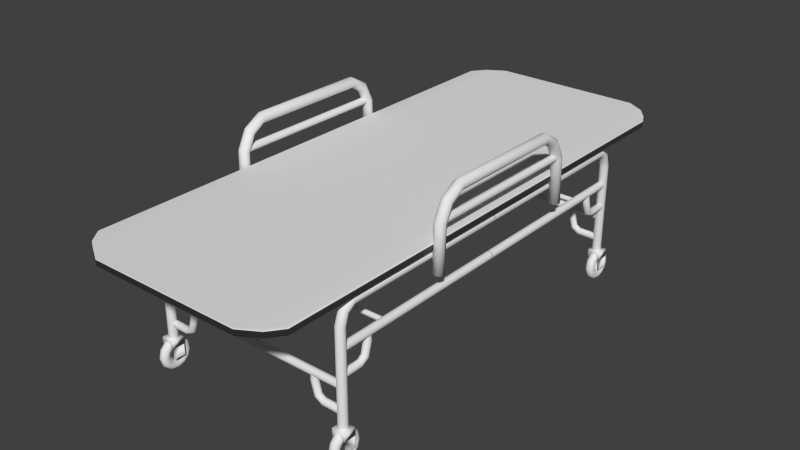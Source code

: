 # Source: stretcher.blend  (saved by Blender 2.68.0; exported with 4.5.12 LTS)
import bpy
from mathutils import Matrix  # noqa: F401  (used for matrix-valued properties, if any)

bpy.ops.wm.read_factory_settings(use_empty=True)
scene = bpy.context.scene
scene.name = 'Scene'

# ---- collections
col_collection_1 = bpy.data.collections.new('Collection 1'); scene.collection.children.link(col_collection_1)

# ---- materials (node trees are filled in below, after node groups)
mat_material_001 = bpy.data.materials.new('Material.001')
mat_material_001.alpha_threshold = 0.0
mat_material_001.use_transparent_shadow = False
mat_material_001.roughness = 0.5
mat_material_001.line_color = (0.0, 0.0, 0.0, 1.0)
mat_material = bpy.data.materials.new('Material')
mat_material.alpha_threshold = 0.0
mat_material.use_transparent_shadow = False
mat_material.roughness = 0.5
mat_material.line_color = (0.0, 0.0, 0.0, 1.0)

# ---- material node trees

# ---- world
world_world = bpy.data.worlds.new('World'); scene.world = world_world
world_world.color = (0.05088, 0.05088, 0.05088)
world_world.use_sun_shadow = False
world_world.sun_shadow_jitter_overblur = 0.0
world_world.cycles.sampling_method = 'MANUAL'
world_world.cycles.sample_map_resolution = 256

# ---- meshes
me_torus = bpy.data.meshes.new('Torus')
me_torus.from_pydata([(2.204, 4.119, -0.35), (2.263, 4.119, -0.3309), (2.299, 4.119, -0.2809), (2.299, 4.119, -0.2191), (2.263, 4.119, -0.1691), (2.145, 4.119, -0.1691), (2.109, 4.119, -0.2191), (2.109, 4.119, -0.2809), (2.145, 4.119, -0.3309), (2.204, 4.294, -0.3031), (2.263, 4.284, -0.2866), (2.299, 4.259, -0.2433), (2.299, 4.228, -0.1897), (2.263, 4.203, -0.1464), (2.145, 4.203, -0.1464), (2.109, 4.228, -0.1897), (2.109, 4.259, -0.2433), (2.145, 4.284, -0.2866), (2.204, 4.422, -0.175), (2.263, 4.405, -0.1655), (2.299, 4.362, -0.1405), (2.299, 4.308, -0.1095), (2.263, 4.265, -0.08455), (2.145, 4.265, -0.08455), (2.109, 4.308, -0.1095), (2.109, 4.362, -0.1405), (2.145, 4.405, -0.1655), (2.204, 4.469, -2.385e-07), (2.263, 4.45, -2.347e-07), (2.299, 4.4, -2.31e-07), (2.299, 4.338, -2.31e-07), (2.263, 4.288, -2.347e-07), (2.145, 4.288, -2.421e-07), (2.109, 4.338, -2.459e-07), (2.109, 4.4, -2.459e-07), (2.145, 4.45, -2.421e-07), (2.204, 4.422, 0.175), (2.263, 4.405, 0.1655), (2.299, 4.362, 0.1405), (2.299, 4.308, 0.1095), (2.263, 4.265, 0.08455), (2.145, 4.265, 0.08455), (2.109, 4.308, 0.1095), (2.109, 4.362, 0.1405), (2.145, 4.405, 0.1655), (2.204, 4.294, 0.3031), (2.263, 4.284, 0.2866), (2.299, 4.259, 0.2433), (2.299, 4.228, 0.1897), (2.263, 4.203, 0.1464), (2.204, 4.119, -2.384e-07), (2.145, 4.203, 0.1464), (2.109, 4.228, 0.1897), (2.109, 4.259, 0.2433), (2.145, 4.284, 0.2866), (2.204, 4.119, 0.35), (2.263, 4.119, 0.3309), (2.299, 4.119, 0.2809), (2.299, 4.119, 0.2191), (2.263, 4.119, 0.1691), (2.145, 4.119, 0.1691), (2.109, 4.119, 0.2191), (2.109, 4.119, 0.2809), (2.145, 4.119, 0.3309), (2.204, 3.944, 0.3031), (2.263, 3.953, 0.2866), (2.299, 3.978, 0.2433), (2.299, 4.009, 0.1897), (2.263, 4.034, 0.1464), (2.145, 4.034, 0.1464), (2.109, 4.009, 0.1897), (2.109, 3.978, 0.2433), (2.145, 3.953, 0.2866), (2.204, 3.816, 0.175), (2.263, 3.832, 0.1655), (2.299, 3.875, 0.1405), (2.299, 3.929, 0.1095), (2.263, 3.972, 0.08455), (2.145, 3.972, 0.08455), (2.109, 3.929, 0.1095), (2.109, 3.875, 0.1405), (2.145, 3.832, 0.1655), (2.204, 3.769, -2.385e-07), (2.263, 3.788, -2.347e-07), (2.299, 3.838, -2.31e-07), (2.299, 3.9, -2.31e-07), (2.263, 3.95, -2.347e-07), (2.145, 3.95, -2.421e-07), (2.109, 3.9, -2.459e-07), (2.109, 3.838, -2.459e-07), (2.145, 3.788, -2.421e-07), (2.204, 3.816, -0.175), (2.263, 3.832, -0.1655), (2.299, 3.875, -0.1405), (2.299, 3.929, -0.1095), (2.263, 3.972, -0.08455), (2.145, 3.972, -0.08455), (2.109, 3.929, -0.1095), (2.109, 3.875, -0.1405), (2.145, 3.832, -0.1655), (2.204, 3.944, -0.3031), (2.263, 3.953, -0.2866), (2.299, 3.978, -0.2433), (2.299, 4.009, -0.1897), (2.263, 4.034, -0.1464), (2.145, 4.034, -0.1464), (2.109, 4.009, -0.1897), (2.109, 3.978, -0.2433), (2.145, 3.953, -0.2866)], [], [(0, 9, 10, 1), (1, 10, 11, 2), (2, 11, 12, 3), (3, 12, 13, 4), (5, 14, 15, 6), (6, 15, 16, 7), (7, 16, 17, 8), (0, 8, 17, 9), (9, 18, 19, 10), (10, 19, 20, 11), (11, 20, 21, 12), (12, 21, 22, 13), (14, 23, 24, 15), (15, 24, 25, 16), (16, 25, 26, 17), (17, 26, 18, 9), (18, 27, 28, 19), (19, 28, 29, 20), (20, 29, 30, 21), (21, 30, 31, 22), (23, 32, 33, 24), (24, 33, 34, 25), (25, 34, 35, 26), (26, 35, 27, 18), (27, 36, 37, 28), (28, 37, 38, 29), (29, 38, 39, 30), (30, 39, 40, 31), (32, 41, 42, 33), (33, 42, 43, 34), (34, 43, 44, 35), (35, 44, 36, 27), (36, 45, 46, 37), (37, 46, 47, 38), (38, 47, 48, 39), (39, 48, 49, 40), (41, 51, 52, 42), (42, 52, 53, 43), (43, 53, 54, 44), (44, 54, 45, 36), (45, 55, 56, 46), (46, 56, 57, 47), (47, 57, 58, 48), (48, 58, 59, 49), (51, 60, 61, 52), (52, 61, 62, 53), (53, 62, 63, 54), (54, 63, 55, 45), (55, 64, 65, 56), (56, 65, 66, 57), (57, 66, 67, 58), (58, 67, 68, 59), (60, 69, 70, 61), (61, 70, 71, 62), (62, 71, 72, 63), (63, 72, 64, 55), (64, 73, 74, 65), (65, 74, 75, 66), (66, 75, 76, 67), (67, 76, 77, 68), (69, 78, 79, 70), (70, 79, 80, 71), (71, 80, 81, 72), (72, 81, 73, 64), (73, 82, 83, 74), (74, 83, 84, 75), (75, 84, 85, 76), (76, 85, 86, 77), (78, 87, 88, 79), (79, 88, 89, 80), (80, 89, 90, 81), (81, 90, 82, 73), (82, 91, 92, 83), (83, 92, 93, 84), (84, 93, 94, 85), (85, 94, 95, 86), (87, 96, 97, 88), (88, 97, 98, 89), (89, 98, 99, 90), (90, 99, 91, 82), (91, 100, 101, 92), (92, 101, 102, 93), (93, 102, 103, 94), (94, 103, 104, 95), (96, 105, 106, 97), (97, 106, 107, 98), (98, 107, 108, 99), (99, 108, 100, 91), (100, 0, 1, 101), (101, 1, 2, 102), (102, 2, 3, 103), (103, 3, 4, 104), (105, 5, 6, 106), (106, 6, 7, 107), (107, 7, 8, 108), (108, 8, 0, 100), (4, 13, 50), (50, 14, 5), (13, 22, 50), (50, 23, 14), (22, 31, 50), (50, 32, 23), (31, 40, 50), (50, 41, 32), (40, 49, 50), (50, 51, 41), (49, 59, 50), (50, 60, 51), (59, 68, 50), (50, 69, 60), (68, 77, 50), (50, 78, 69), (77, 86, 50), (50, 87, 78), (86, 95, 50), (50, 96, 87), (95, 104, 50), (50, 105, 96), (104, 4, 50), (50, 5, 105)])
me_torus.polygons.foreach_set('use_smooth', [True] * 120)
_uv = me_torus.uv_layers.new(name='UVMap')
_uv.uv.foreach_set('vector', [0.4029, 0.4912, 0.4029, 0.5702, 0.4295, 0.5659, 0.4295, 0.4912, 0.323, 0.5178, 0.323, 0.5951, 0.3012, 0.5893, 0.3012, 0.5237, 0.3012, 0.5237, 0.3012, 0.5893, 0.2742, 0.5821, 0.2742, 0.5309, 0.2742, 0.5309, 0.2742, 0.5821, 0.2524, 0.5762, 0.2524, 0.5367, 0.2524, 0.8254, 0.2524, 0.8649, 0.2742, 0.8707, 0.2742, 0.8195, 0.2742, 0.8195, 0.2742, 0.8707, 0.3012, 0.8779, 0.3012, 0.8123, 0.3012, 0.8123, 0.3012, 0.8779, 0.323, 0.8838, 0.323, 0.8065, 0.4029, 0.4912, 0.3764, 0.4912, 0.3764, 0.5659, 0.4029, 0.5702, 0.4029, 0.5702, 0.4029, 0.628, 0.4295, 0.6205, 0.4295, 0.5659, 0.323, 0.5951, 0.2843, 0.6621, 0.2684, 0.6461, 0.3012, 0.5893, 0.3012, 0.5893, 0.2684, 0.6461, 0.2487, 0.6264, 0.2742, 0.5821, 0.2742, 0.5821, 0.2487, 0.6264, 0.2327, 0.6104, 0.2524, 0.5762, 0.2524, 0.8649, 0.2327, 0.8991, 0.2487, 0.915, 0.2742, 0.8707, 0.2742, 0.8707, 0.2487, 0.915, 0.2684, 0.9348, 0.3012, 0.8779, 0.3012, 0.8779, 0.2684, 0.9348, 0.2843, 0.9507, 0.323, 0.8838, 0.3764, 0.5659, 0.3764, 0.6205, 0.4029, 0.628, 0.4029, 0.5702, 0.3497, 0.686, 0.3497, 0.765, 0.3762, 0.765, 0.3762, 0.6903, 0.2843, 0.6621, 0.2174, 0.7007, 0.2115, 0.6789, 0.2684, 0.6461, 0.2684, 0.6461, 0.2115, 0.6789, 0.2043, 0.652, 0.2487, 0.6264, 0.2487, 0.6264, 0.2043, 0.652, 0.1985, 0.6302, 0.2327, 0.6104, 0.2327, 0.8991, 0.1985, 0.9188, 0.2043, 0.9406, 0.2487, 0.915, 0.2487, 0.915, 0.2043, 0.9406, 0.2115, 0.9676, 0.2684, 0.9348, 0.2684, 0.9348, 0.2115, 0.9676, 0.2174, 0.9893, 0.2843, 0.9507, 0.3232, 0.6903, 0.3232, 0.765, 0.3497, 0.765, 0.3497, 0.686, 0.3497, 0.765, 0.3497, 0.8439, 0.3762, 0.8396, 0.3762, 0.765, 0.2174, 0.7007, 0.1401, 0.7007, 0.1459, 0.6789, 0.2115, 0.6789, 0.2115, 0.6789, 0.1459, 0.6789, 0.1532, 0.652, 0.2043, 0.652, 0.2043, 0.652, 0.1532, 0.652, 0.159, 0.6302, 0.1985, 0.6302, 0.1985, 0.9188, 0.159, 0.9188, 0.1532, 0.9406, 0.2043, 0.9406, 0.2043, 0.9406, 0.1532, 0.9406, 0.1459, 0.9676, 0.2115, 0.9676, 0.2115, 0.9676, 0.1459, 0.9676, 0.1401, 0.9893, 0.2174, 0.9893, 0.3232, 0.765, 0.3232, 0.8396, 0.3497, 0.8439, 0.3497, 0.765, 0.3497, 0.6858, 0.3497, 0.628, 0.3762, 0.6237, 0.3762, 0.6783, 0.1401, 0.7007, 0.07316, 0.6621, 0.08912, 0.6461, 0.1459, 0.6789, 0.1459, 0.6789, 0.08912, 0.6461, 0.1088, 0.6264, 0.1532, 0.652, 0.1532, 0.652, 0.1088, 0.6264, 0.1248, 0.6104, 0.159, 0.6302, 0.159, 0.9188, 0.1248, 0.8991, 0.1088, 0.915, 0.1532, 0.9406, 0.1532, 0.9406, 0.1088, 0.915, 0.08912, 0.9348, 0.1459, 0.9676, 0.1459, 0.9676, 0.08912, 0.9348, 0.07316, 0.9507, 0.1401, 0.9893, 0.3232, 0.6783, 0.3232, 0.6237, 0.3497, 0.628, 0.3497, 0.6858, 0.3497, 0.628, 0.3497, 0.549, 0.3762, 0.549, 0.3762, 0.6237, 0.07316, 0.6621, 0.03452, 0.5951, 0.05631, 0.5893, 0.08912, 0.6461, 0.08912, 0.6461, 0.05631, 0.5893, 0.08325, 0.5821, 0.1088, 0.6264, 0.1088, 0.6264, 0.08325, 0.5821, 0.105, 0.5762, 0.1248, 0.6104, 0.1248, 0.8991, 0.105, 0.8649, 0.08325, 0.8707, 0.1088, 0.915, 0.1088, 0.915, 0.08325, 0.8707, 0.05631, 0.8779, 0.08912, 0.9348, 0.08912, 0.9348, 0.05631, 0.8779, 0.03452, 0.8838, 0.07316, 0.9507, 0.3232, 0.6237, 0.3232, 0.549, 0.3497, 0.549, 0.3497, 0.628, 0.3497, 0.549, 0.3497, 0.4701, 0.3762, 0.4744, 0.3762, 0.549, 0.03452, 0.5951, 0.03452, 0.5178, 0.05631, 0.5237, 0.05631, 0.5893, 0.05631, 0.5893, 0.05631, 0.5237, 0.08325, 0.5309, 0.08325, 0.5821, 0.08325, 0.5821, 0.08325, 0.5309, 0.105, 0.5367, 0.105, 0.5762, 0.105, 0.8649, 0.105, 0.8254, 0.08325, 0.8195, 0.08325, 0.8707, 0.08325, 0.8707, 0.08325, 0.8195, 0.05631, 0.8123, 0.05631, 0.8779, 0.05631, 0.8779, 0.05631, 0.8123, 0.03452, 0.8065, 0.03452, 0.8838, 0.3232, 0.549, 0.3232, 0.4744, 0.3497, 0.4701, 0.3497, 0.549, 0.3497, 0.4701, 0.3497, 0.4123, 0.3762, 0.4197, 0.3762, 0.4744, 0.03452, 0.5178, 0.07316, 0.4509, 0.08912, 0.4668, 0.05631, 0.5237, 0.05631, 0.5237, 0.08912, 0.4668, 0.1088, 0.4866, 0.08325, 0.5309, 0.08325, 0.5309, 0.1088, 0.4866, 0.1248, 0.5025, 0.105, 0.5367, 0.105, 0.8254, 0.1248, 0.7912, 0.1088, 0.7752, 0.08325, 0.8195, 0.08325, 0.8195, 0.1088, 0.7752, 0.08912, 0.7555, 0.05631, 0.8123, 0.05631, 0.8123, 0.08912, 0.7555, 0.07316, 0.7395, 0.03452, 0.8065, 0.3232, 0.4744, 0.3232, 0.4197, 0.3497, 0.4123, 0.3497, 0.4701, 0.4029, 0.8439, 0.4029, 0.765, 0.4295, 0.765, 0.4295, 0.8396, 0.07316, 0.4509, 0.1401, 0.4123, 0.1459, 0.434, 0.08912, 0.4668, 0.08912, 0.4668, 0.1459, 0.434, 0.1532, 0.461, 0.1088, 0.4866, 0.1088, 0.4866, 0.1532, 0.461, 0.159, 0.4828, 0.1248, 0.5025, 0.1248, 0.7912, 0.159, 0.7714, 0.1532, 0.7496, 0.1088, 0.7752, 0.1088, 0.7752, 0.1532, 0.7496, 0.1459, 0.7227, 0.08912, 0.7555, 0.08912, 0.7555, 0.1459, 0.7227, 0.1401, 0.7009, 0.07316, 0.7395, 0.3764, 0.8396, 0.3764, 0.765, 0.4029, 0.765, 0.4029, 0.8439, 0.4029, 0.765, 0.4029, 0.686, 0.4295, 0.6903, 0.4295, 0.765, 0.1401, 0.4123, 0.2174, 0.4123, 0.2115, 0.434, 0.1459, 0.434, 0.1459, 0.434, 0.2115, 0.434, 0.2043, 0.461, 0.1532, 0.461, 0.1532, 0.461, 0.2043, 0.461, 0.1985, 0.4828, 0.159, 0.4828, 0.159, 0.7714, 0.1985, 0.7714, 0.2043, 0.7496, 0.1532, 0.7496, 0.1532, 0.7496, 0.2043, 0.7496, 0.2115, 0.7227, 0.1459, 0.7227, 0.1459, 0.7227, 0.2115, 0.7227, 0.2174, 0.7009, 0.1401, 0.7009, 0.3764, 0.765, 0.3764, 0.6903, 0.4029, 0.686, 0.4029, 0.765, 0.4029, 0.686, 0.4029, 0.6282, 0.4295, 0.6357, 0.4295, 0.6903, 0.2174, 0.4123, 0.2843, 0.4509, 0.2684, 0.4668, 0.2115, 0.434, 0.2115, 0.434, 0.2684, 0.4668, 0.2487, 0.4866, 0.2043, 0.461, 0.2043, 0.461, 0.2487, 0.4866, 0.2327, 0.5025, 0.1985, 0.4828, 0.1985, 0.7714, 0.2327, 0.7912, 0.2487, 0.7752, 0.2043, 0.7496, 0.2043, 0.7496, 0.2487, 0.7752, 0.2684, 0.7555, 0.2115, 0.7227, 0.2115, 0.7227, 0.2684, 0.7555, 0.2843, 0.7395, 0.2174, 0.7009, 0.3764, 0.6903, 0.3764, 0.6357, 0.4029, 0.6282, 0.4029, 0.686, 0.4029, 0.4123, 0.4029, 0.4912, 0.4295, 0.4912, 0.4295, 0.4166, 0.2843, 0.4509, 0.323, 0.5178, 0.3012, 0.5237, 0.2684, 0.4668, 0.2684, 0.4668, 0.3012, 0.5237, 0.2742, 0.5309, 0.2487, 0.4866, 0.2487, 0.4866, 0.2742, 0.5309, 0.2524, 0.5367, 0.2327, 0.5025, 0.2327, 0.7912, 0.2524, 0.8254, 0.2742, 0.8195, 0.2487, 0.7752, 0.2487, 0.7752, 0.2742, 0.8195, 0.3012, 0.8123, 0.2684, 0.7555, 0.2684, 0.7555, 0.3012, 0.8123, 0.323, 0.8065, 0.2843, 0.7395, 0.3764, 0.4166, 0.3764, 0.4912, 0.4029, 0.4912, 0.4029, 0.4123, 0.2524, 0.5367, 0.2524, 0.5762, 0.1787, 0.5565, 0.1787, 0.8451, 0.2524, 0.8649, 0.2524, 0.8254, 0.2524, 0.5762, 0.2327, 0.6104, 0.1787, 0.5565, 0.1787, 0.8451, 0.2327, 0.8991, 0.2524, 0.8649, 0.2327, 0.6104, 0.1985, 0.6302, 0.1787, 0.5565, 0.1787, 0.8451, 0.1985, 0.9188, 0.2327, 0.8991, 0.1985, 0.6302, 0.159, 0.6302, 0.1787, 0.5565, 0.1787, 0.8451, 0.159, 0.9188, 0.1985, 0.9188, 0.159, 0.6302, 0.1248, 0.6104, 0.1787, 0.5565, 0.1787, 0.8451, 0.1248, 0.8991, 0.159, 0.9188, 0.1248, 0.6104, 0.105, 0.5762, 0.1787, 0.5565, 0.1787, 0.8451, 0.105, 0.8649, 0.1248, 0.8991, 0.105, 0.5762, 0.105, 0.5367, 0.1787, 0.5565, 0.1787, 0.8451, 0.105, 0.8254, 0.105, 0.8649, 0.105, 0.5367, 0.1248, 0.5025, 0.1787, 0.5565, 0.1787, 0.8451, 0.1248, 0.7912, 0.105, 0.8254, 0.1248, 0.5025, 0.159, 0.4828, 0.1787, 0.5565, 0.1787, 0.8451, 0.159, 0.7714, 0.1248, 0.7912, 0.159, 0.4828, 0.1985, 0.4828, 0.1787, 0.5565, 0.1787, 0.8451, 0.1985, 0.7714, 0.159, 0.7714, 0.1985, 0.4828, 0.2327, 0.5025, 0.1787, 0.5565, 0.1787, 0.8451, 0.2327, 0.7912, 0.1985, 0.7714, 0.2327, 0.5025, 0.2524, 0.5367, 0.1787, 0.5565, 0.1787, 0.8451, 0.2524, 0.8254, 0.2327, 0.7912])
me_torus.materials.append(mat_material_001)
me_torus.use_remesh_preserve_volume = False
me_torus.use_remesh_preserve_attributes = False
me_torus.use_mirror_vertex_groups = False
me_torus.update()
me_cube_001 = bpy.data.meshes.new('Cube.001')
me_cube_001.from_pydata([(-6.534, 11.9, 0.13), (-6.534, 12.7, 0.13), (-5.734, 12.7, 0.13), (-5.734, 11.9, 0.13), (-6.534, 11.9, 0.5571), (-6.534, 12.7, 0.5571), (-5.734, 12.7, 0.5571), (-5.734, 11.9, 0.5571), (-5.734, 12.7, -0.4746), (-5.734, 11.9, -0.4746), (-6.534, 11.9, -0.4746), (-6.534, 12.7, -0.4746), (-6.101, 12.16, 3.396), (-6.21, 12.16, 3.37), (-6.291, 12.16, 3.298), (-6.32, 12.16, 3.2), (-6.291, 12.16, 3.102), (-6.21, 12.16, 3.031), (-6.101, 12.16, 3.004), (-5.992, 12.16, 3.031), (-5.912, 12.16, 3.102), (-5.882, 12.16, 3.2), (-5.912, 12.16, 3.298), (-5.992, 12.16, 3.37), (-6.101, 10.99, 3.396), (-6.21, 10.99, 3.37), (-6.291, 10.99, 3.298), (-6.32, 10.99, 3.2), (-6.291, 10.99, 3.102), (-6.21, 10.99, 3.031), (-6.101, 10.99, 3.004), (-5.992, 10.99, 3.031), (-5.912, 10.99, 3.102), (-5.882, 10.99, 3.2), (-5.912, 10.99, 3.298), (-5.992, 10.99, 3.37), (-6.101, 10.75, 3.52), (-6.21, 10.73, 3.504), (-6.291, 10.66, 3.461), (-6.32, 10.57, 3.402), (-6.291, 10.47, 3.343), (-6.21, 10.4, 3.3), (-6.101, 10.38, 3.284), (-5.992, 10.4, 3.3), (-5.912, 10.47, 3.343), (-5.882, 10.57, 3.402), (-5.912, 10.66, 3.461), (-5.992, 10.73, 3.504), (-6.101, 10.57, 4.143), (-6.21, 10.54, 4.143), (-6.291, 10.45, 4.141), (-6.32, 10.34, 4.139), (-6.291, 10.22, 4.137), (-6.21, 10.13, 4.135), (-6.101, 10.1, 4.134), (-5.992, 10.13, 4.135), (-5.912, 10.22, 4.137), (-5.882, 10.34, 4.139), (-5.912, 10.45, 4.141), (-5.992, 10.54, 4.143), (-6.101, 10.51, 4.537), (-6.182, 10.49, 4.536), (-6.241, 10.42, 4.535), (-6.263, 10.34, 4.533), (-6.241, 10.25, 4.532), (-6.182, 10.19, 4.531), (-6.101, 10.16, 4.53), (-6.02, 10.19, 4.531), (-5.961, 10.25, 4.532), (-5.939, 10.34, 4.533), (-5.961, 10.42, 4.535), (-6.02, 10.49, 4.536), (5.892, 9.004, 4.63), (5.892, 9.083, 4.612), (5.892, 9.142, 4.564), (5.892, 9.163, 4.497), (5.892, 9.142, 4.431), (5.892, 9.083, 4.382), (5.892, 9.004, 4.365), (5.892, 8.925, 4.382), (5.892, 8.866, 4.431), (5.892, 8.845, 4.497), (5.892, 8.866, 4.564), (5.892, 8.925, 4.612), (-0.01038, 9.004, 4.63), (-0.01038, 9.083, 4.612), (-0.01038, 9.142, 4.564), (-0.01038, 9.163, 4.497), (-0.01038, 9.142, 4.431), (-0.01038, 9.083, 4.382), (-0.01038, 9.004, 4.365), (-0.01038, 8.925, 4.382), (-0.01038, 8.866, 4.431), (-0.01038, 8.845, 4.497), (-0.01038, 8.866, 4.564), (-0.01038, 8.925, 4.612), (6.066, -12.3, 4.688), (6.185, -12.3, 4.659), (6.272, -12.3, 4.581), (6.304, -12.3, 4.474), (6.272, -12.3, 4.368), (6.185, -12.3, 4.29), (6.066, -12.3, 4.261), (5.947, -12.3, 4.29), (5.86, -12.3, 4.368), (5.828, -12.3, 4.474), (5.86, -12.3, 4.581), (5.947, -12.3, 4.659), (6.066, -0.01567, 4.688), (6.185, -0.01567, 4.659), (6.272, -0.01567, 4.581), (6.304, -0.01567, 4.474), (6.272, -0.01567, 4.368), (6.185, -0.01567, 4.29), (6.066, -0.01567, 4.261), (5.947, -0.01567, 4.29), (5.86, -0.01567, 4.368), (5.828, -0.01567, 4.474), (5.86, -0.01567, 4.581), (5.947, -0.01567, 4.659), (5.969, 12.2, 1.512), (5.969, 12.31, 1.486), (5.969, 12.4, 1.414), (5.969, 12.43, 1.316), (5.969, 12.4, 1.218), (5.969, 12.31, 1.147), (5.969, 12.2, 1.12), (5.969, 12.08, 1.147), (5.969, 11.99, 1.218), (5.969, 11.96, 1.316), (5.969, 11.99, 1.414), (5.969, 12.08, 1.486), (4.878, 12.2, 1.512), (4.878, 12.31, 1.486), (4.878, 12.4, 1.414), (4.878, 12.43, 1.316), (4.878, 12.4, 1.218), (4.878, 12.31, 1.147), (4.878, 12.2, 1.12), (4.878, 12.08, 1.147), (4.878, 11.99, 1.218), (4.878, 11.96, 1.316), (4.878, 11.99, 1.414), (4.878, 12.08, 1.486), (4.661, 12.2, 1.636), (4.638, 12.31, 1.62), (4.574, 12.4, 1.577), (4.486, 12.43, 1.518), (4.399, 12.4, 1.459), (4.335, 12.31, 1.416), (4.311, 12.2, 1.4), (4.335, 12.08, 1.416), (4.399, 11.99, 1.459), (4.486, 11.96, 1.518), (4.574, 11.99, 1.577), (4.638, 12.08, 1.62), (4.49, 12.2, 2.259), (4.46, 12.31, 2.259), (4.38, 12.4, 2.257), (4.271, 12.43, 2.255), (4.162, 12.4, 2.252), (4.082, 12.31, 2.251), (4.052, 12.2, 2.25), (4.082, 12.08, 2.251), (4.162, 11.99, 2.252), (4.271, 11.96, 2.255), (4.38, 11.99, 2.257), (4.46, 12.08, 2.259), (4.458, 12.2, 2.653), (4.433, 12.3, 2.653), (4.365, 12.37, 2.651), (4.271, 12.4, 2.649), (4.177, 12.37, 2.647), (4.109, 12.3, 2.646), (4.084, 12.2, 2.646), (4.109, 12.1, 2.646), (4.177, 12.02, 2.647), (4.271, 12.0, 2.649), (4.365, 12.02, 2.651), (4.433, 12.1, 2.653), (5.969, 12.2, 2.8), (5.969, 12.31, 2.774), (5.969, 12.4, 2.702), (5.969, 12.43, 2.604), (5.969, 12.4, 2.506), (5.969, 12.31, 2.435), (5.969, 12.2, 2.408), (5.969, 12.08, 2.435), (5.969, 11.99, 2.506), (5.969, 11.96, 2.604), (5.969, 11.99, 2.702), (5.969, 12.08, 2.774), (-0.01038, 12.2, 2.8), (-0.01038, 12.31, 2.774), (-0.01038, 12.4, 2.702), (-0.01038, 12.43, 2.604), (-0.01038, 12.4, 2.506), (-0.01038, 12.31, 2.435), (-0.01038, 12.2, 2.408), (-0.01038, 12.08, 2.435), (-0.01038, 11.99, 2.506), (-0.01038, 11.96, 2.604), (-0.01038, 11.99, 2.702), (-0.01038, 12.08, 2.774), (6.087, -11.46, 6.724), (6.224, -11.46, 6.691), (6.323, -11.46, 6.602), (6.36, -11.46, 6.48), (6.323, -11.46, 6.358), (6.224, -11.46, 6.269), (6.087, -11.46, 6.236), (5.951, -11.46, 6.269), (5.852, -11.46, 6.358), (5.815, -11.46, 6.48), (5.852, -11.46, 6.602), (5.951, -11.46, 6.691), (6.087, -0.01567, 6.724), (6.224, -0.01567, 6.691), (6.323, -0.01567, 6.602), (6.36, -0.01567, 6.48), (6.323, -0.01567, 6.358), (6.224, -0.01567, 6.269), (6.087, -0.01567, 6.236), (5.951, -0.01567, 6.269), (5.852, -0.01567, 6.358), (5.815, -0.01567, 6.48), (5.852, -0.01567, 6.602), (5.951, -0.01567, 6.691), (6.087, -12.25, 6.323), (6.224, -12.22, 6.304), (6.323, -12.14, 6.25), (6.36, -12.02, 6.177), (6.323, -11.9, 6.104), (6.224, -11.82, 6.05), (6.087, -11.79, 6.03), (5.951, -11.82, 6.05), (5.852, -11.9, 6.104), (5.815, -12.02, 6.177), (5.852, -12.14, 6.25), (5.951, -12.22, 6.304), (6.087, -12.57, 5.57), (6.224, -12.53, 5.568), (6.323, -12.42, 5.563), (6.36, -12.27, 5.556), (6.323, -12.13, 5.549), (6.224, -12.02, 5.543), (6.087, -11.98, 5.541), (5.951, -12.02, 5.543), (5.852, -12.13, 5.549), (5.815, -12.27, 5.556), (5.852, -12.42, 5.563), (5.951, -12.53, 5.568), (6.087, -12.57, 0.2376), (6.224, -12.53, 0.2377), (6.323, -12.42, 0.2378), (6.36, -12.27, 0.2381), (6.323, -12.13, 0.2383), (6.224, -12.02, 0.2385), (6.087, -11.98, 0.2385), (5.951, -12.02, 0.2385), (5.852, -12.13, 0.2383), (5.815, -12.27, 0.2381), (5.852, -12.42, 0.2378), (5.951, -12.53, 0.2377)], [], [(4, 5, 1, 0), (5, 6, 2, 1), (6, 7, 3, 2), (7, 4, 0, 3), (0, 1, 2, 3), (7, 6, 5, 4), (3, 2, 8, 9), (1, 0, 10, 11), (24, 12, 13, 25), (25, 13, 14, 26), (26, 14, 15, 27), (27, 15, 16, 28), (28, 16, 17, 29), (29, 17, 18, 30), (30, 18, 19, 31), (31, 19, 20, 32), (32, 20, 21, 33), (33, 21, 22, 34), (35, 23, 12, 24), (34, 22, 23, 35), (24, 25, 37, 36), (25, 26, 38, 37), (26, 27, 39, 38), (27, 28, 40, 39), (28, 29, 41, 40), (29, 30, 42, 41), (30, 31, 43, 42), (31, 32, 44, 43), (32, 33, 45, 44), (33, 34, 46, 45), (35, 24, 36, 47), (34, 35, 47, 46), (36, 37, 49, 48), (37, 38, 50, 49), (38, 39, 51, 50), (39, 40, 52, 51), (40, 41, 53, 52), (41, 42, 54, 53), (42, 43, 55, 54), (43, 44, 56, 55), (44, 45, 57, 56), (45, 46, 58, 57), (47, 36, 48, 59), (46, 47, 59, 58), (48, 49, 61, 60), (49, 50, 62, 61), (50, 51, 63, 62), (51, 52, 64, 63), (52, 53, 65, 64), (53, 54, 66, 65), (54, 55, 67, 66), (55, 56, 68, 67), (56, 57, 69, 68), (57, 58, 70, 69), (59, 48, 60, 71), (58, 59, 71, 70), (84, 72, 73, 85), (85, 73, 74, 86), (86, 74, 75, 87), (87, 75, 76, 88), (88, 76, 77, 89), (89, 77, 78, 90), (90, 78, 79, 91), (91, 79, 80, 92), (92, 80, 81, 93), (93, 81, 82, 94), (95, 83, 72, 84), (94, 82, 83, 95), (108, 96, 97, 109), (109, 97, 98, 110), (110, 98, 99, 111), (111, 99, 100, 112), (112, 100, 101, 113), (113, 101, 102, 114), (114, 102, 103, 115), (115, 103, 104, 116), (116, 104, 105, 117), (117, 105, 106, 118), (119, 107, 96, 108), (118, 106, 107, 119), (132, 120, 121, 133), (133, 121, 122, 134), (134, 122, 123, 135), (135, 123, 124, 136), (136, 124, 125, 137), (137, 125, 126, 138), (138, 126, 127, 139), (139, 127, 128, 140), (140, 128, 129, 141), (141, 129, 130, 142), (143, 131, 120, 132), (142, 130, 131, 143), (132, 133, 145, 144), (133, 134, 146, 145), (134, 135, 147, 146), (135, 136, 148, 147), (136, 137, 149, 148), (137, 138, 150, 149), (138, 139, 151, 150), (139, 140, 152, 151), (140, 141, 153, 152), (141, 142, 154, 153), (143, 132, 144, 155), (142, 143, 155, 154), (144, 145, 157, 156), (145, 146, 158, 157), (146, 147, 159, 158), (147, 148, 160, 159), (148, 149, 161, 160), (149, 150, 162, 161), (150, 151, 163, 162), (151, 152, 164, 163), (152, 153, 165, 164), (153, 154, 166, 165), (155, 144, 156, 167), (154, 155, 167, 166), (156, 157, 169, 168), (157, 158, 170, 169), (158, 159, 171, 170), (159, 160, 172, 171), (160, 161, 173, 172), (161, 162, 174, 173), (162, 163, 175, 174), (163, 164, 176, 175), (164, 165, 177, 176), (165, 166, 178, 177), (167, 156, 168, 179), (166, 167, 179, 178), (192, 180, 181, 193), (193, 181, 182, 194), (194, 182, 183, 195), (195, 183, 184, 196), (196, 184, 185, 197), (197, 185, 186, 198), (198, 186, 187, 199), (199, 187, 188, 200), (200, 188, 189, 201), (201, 189, 190, 202), (203, 191, 180, 192), (202, 190, 191, 203), (216, 204, 205, 217), (217, 205, 206, 218), (218, 206, 207, 219), (219, 207, 208, 220), (220, 208, 209, 221), (221, 209, 210, 222), (222, 210, 211, 223), (223, 211, 212, 224), (224, 212, 213, 225), (225, 213, 214, 226), (227, 215, 204, 216), (226, 214, 215, 227), (204, 215, 239, 228), (215, 214, 238, 239), (214, 213, 237, 238), (213, 212, 236, 237), (212, 211, 235, 236), (211, 210, 234, 235), (210, 209, 233, 234), (209, 208, 232, 233), (208, 207, 231, 232), (207, 206, 230, 231), (206, 205, 229, 230), (205, 204, 228, 229), (228, 239, 251, 240), (239, 238, 250, 251), (238, 237, 249, 250), (237, 236, 248, 249), (236, 235, 247, 248), (235, 234, 246, 247), (234, 233, 245, 246), (233, 232, 244, 245), (232, 231, 243, 244), (231, 230, 242, 243), (230, 229, 241, 242), (229, 228, 240, 241), (240, 251, 263, 252), (251, 250, 262, 263), (250, 249, 261, 262), (249, 248, 260, 261), (248, 247, 259, 260), (247, 246, 258, 259), (246, 245, 257, 258), (245, 244, 256, 257), (244, 243, 255, 256), (243, 242, 254, 255), (242, 241, 253, 254), (241, 240, 252, 253)])
me_cube_001.polygons.foreach_set('use_smooth', [True] * 188)
_uv = me_cube_001.uv_layers.new(name='UVMap')
_uv.uv.foreach_set('vector', [0.6676, 0.9027, 0.6674, 0.9543, 0.6405, 0.9542, 0.6407, 0.9026, 0.3741, 0.9542, 0.3743, 0.9026, 0.4018, 0.9027, 0.4017, 0.9543, 0.402, 0.9543, 0.4018, 0.9027, 0.4289, 0.9026, 0.4291, 0.9542, 0.6676, 0.9542, 0.6677, 0.9026, 0.6953, 0.9027, 0.6951, 0.9543, 0.8665, 0.9465, 0.8665, 0.8949, 0.9172, 0.8949, 0.9172, 0.9464, 0.9172, 0.8432, 0.9172, 0.8948, 0.8665, 0.8949, 0.8665, 0.8433, 0.8346, 0.9007, 0.8344, 0.9522, 0.7964, 0.9521, 0.7965, 0.9006, 0.8931, 0.4487, 0.893, 0.3971, 0.9314, 0.397, 0.9315, 0.4486, 0.9386, 0.8641, 0.9373, 0.9395, 0.9306, 0.9394, 0.932, 0.864, 0.9091, 0.6114, 0.8665, 0.5492, 0.8711, 0.546, 0.9138, 0.6082, 0.9138, 0.6082, 0.8711, 0.546, 0.8765, 0.5423, 0.9192, 0.6045, 0.9192, 0.6045, 0.8765, 0.5423, 0.8813, 0.539, 0.924, 0.6012, 0.7764, 0.8681, 0.7746, 0.7927, 0.7805, 0.7926, 0.7823, 0.868, 0.7823, 0.868, 0.7805, 0.7926, 0.7877, 0.7924, 0.7896, 0.8678, 0.7896, 0.8678, 0.7877, 0.7924, 0.7944, 0.7922, 0.7962, 0.8676, 0.8478, 0.06126, 0.8918, 0.0, 0.8962, 0.003176, 0.8522, 0.06444, 0.8522, 0.06444, 0.8962, 0.003176, 0.9016, 0.006996, 0.8576, 0.06826, 0.8576, 0.06826, 0.9016, 0.006996, 0.9064, 0.01044, 0.8624, 0.0717, 0.9458, 0.8642, 0.9445, 0.9396, 0.9373, 0.9395, 0.9386, 0.8641, 0.9517, 0.8643, 0.9504, 0.9397, 0.9445, 0.9396, 0.9458, 0.8642, 0.9386, 0.8641, 0.932, 0.864, 0.9307, 0.8473, 0.9374, 0.8491, 0.9091, 0.6114, 0.9138, 0.6082, 0.9172, 0.6313, 0.9116, 0.6299, 0.9138, 0.6082, 0.9192, 0.6045, 0.924, 0.634, 0.9172, 0.6313, 0.9192, 0.6045, 0.924, 0.6012, 0.9302, 0.6371, 0.924, 0.634, 0.7764, 0.8681, 0.7823, 0.868, 0.7802, 0.9055, 0.7745, 0.9012, 0.7823, 0.868, 0.7896, 0.8678, 0.7873, 0.9069, 0.7802, 0.9055, 0.7896, 0.8678, 0.7962, 0.8676, 0.794, 0.9051, 0.7873, 0.9069, 0.8478, 0.06126, 0.8522, 0.06444, 0.8453, 0.1003, 0.8398, 0.1017, 0.8522, 0.06444, 0.8576, 0.06826, 0.8522, 0.09771, 0.8453, 0.1003, 0.8576, 0.06826, 0.8624, 0.0717, 0.8585, 0.0948, 0.8522, 0.09771, 0.9458, 0.8642, 0.9386, 0.8641, 0.9374, 0.8491, 0.9445, 0.8476, 0.9517, 0.8643, 0.9458, 0.8642, 0.9445, 0.8476, 0.9502, 0.8432, 0.7076, 0.8726, 0.7146, 0.8716, 0.7145, 0.913, 0.7075, 0.913, 0.9116, 0.6299, 0.9172, 0.6313, 0.8895, 0.6666, 0.8854, 0.6627, 0.9172, 0.6313, 0.924, 0.634, 0.8942, 0.6725, 0.8895, 0.6666, 0.924, 0.634, 0.9302, 0.6371, 0.8983, 0.6789, 0.8942, 0.6725, 0.6954, 0.7929, 0.7006, 0.79, 0.7004, 0.8432, 0.6953, 0.8435, 0.7006, 0.79, 0.7076, 0.7889, 0.7075, 0.8432, 0.7004, 0.8432, 0.7076, 0.7889, 0.7147, 0.79, 0.7145, 0.8433, 0.7075, 0.8432, 0.8398, 0.1017, 0.8453, 0.1003, 0.8767, 0.143, 0.8727, 0.1469, 0.8453, 0.1003, 0.8522, 0.09771, 0.8815, 0.1371, 0.8767, 0.143, 0.8522, 0.09771, 0.8585, 0.0948, 0.8857, 0.1308, 0.8815, 0.1371, 0.7005, 0.8716, 0.7076, 0.8726, 0.7075, 0.913, 0.7004, 0.9129, 0.6954, 0.8689, 0.7005, 0.8716, 0.7004, 0.9129, 0.6953, 0.9129, 0.7075, 0.913, 0.7145, 0.913, 0.7126, 0.9384, 0.7074, 0.9384, 0.8854, 0.6627, 0.8895, 0.6666, 0.8696, 0.6826, 0.8665, 0.6798, 0.8895, 0.6666, 0.8942, 0.6725, 0.8731, 0.687, 0.8696, 0.6826, 0.8942, 0.6725, 0.8983, 0.6789, 0.8761, 0.6917, 0.8731, 0.687, 0.8983, 0.6789, 0.9006, 0.684, 0.8778, 0.6955, 0.8761, 0.6917, 0.7004, 0.8432, 0.7075, 0.8432, 0.7074, 0.8688, 0.7022, 0.8688, 0.7075, 0.8432, 0.7145, 0.8433, 0.7126, 0.8689, 0.7074, 0.8688, 0.8727, 0.1469, 0.8767, 0.143, 0.8978, 0.1557, 0.8948, 0.1586, 0.8767, 0.143, 0.8815, 0.1371, 0.9013, 0.1513, 0.8978, 0.1557, 0.8815, 0.1371, 0.8857, 0.1308, 0.9045, 0.1467, 0.9013, 0.1513, 0.7004, 0.9129, 0.7075, 0.913, 0.7074, 0.9384, 0.7022, 0.9383, 0.8857, 0.1308, 0.8883, 0.1259, 0.9064, 0.1431, 0.9045, 0.1467, 0.9398, 0.3749, 0.9394, 0.000788, 0.9445, 0.0005741, 0.9449, 0.3747, 0.9449, 0.3747, 0.9445, 0.0005741, 0.9483, 0.0, 0.9487, 0.3741, 0.9817, 0.7554, 0.9806, 0.3749, 0.9849, 0.3749, 0.986, 0.7554, 0.986, 0.7554, 0.9849, 0.3749, 0.9891, 0.3749, 0.9903, 0.7554, 0.949, 0.7502, 0.9487, 0.3757, 0.9525, 0.3751, 0.9528, 0.7496, 0.9528, 0.7496, 0.9525, 0.3751, 0.9576, 0.3749, 0.9579, 0.7494, 0.9579, 0.7494, 0.9576, 0.3749, 0.9627, 0.3751, 0.963, 0.7496, 0.963, 0.7496, 0.9627, 0.3751, 0.9664, 0.3757, 0.9667, 0.7502, 1.0, 0.3749, 0.9988, 0.7554, 0.9946, 0.7554, 0.9958, 0.3749, 0.9958, 0.3749, 0.9946, 0.7554, 0.9903, 0.7554, 0.9914, 0.3749, 0.9347, 0.3747, 0.9343, 0.0005846, 0.9394, 0.000788, 0.9398, 0.3749, 0.9309, 0.3742, 0.9305, 1.807e-05, 0.9343, 0.0005846, 0.9347, 0.3747, 0.7602, 0.7922, 0.7594, 1.125e-05, 0.7673, 3.504e-06, 0.7681, 0.7922, 0.7681, 0.7922, 0.7673, 3.504e-06, 0.7737, 0.0, 0.7745, 0.7922, 0.7987, 0.7922, 0.7964, 5.594e-05, 0.8028, 3.504e-05, 0.8051, 0.7922, 0.8051, 0.7922, 0.8028, 3.504e-05, 0.8099, 1.432e-05, 0.8122, 0.7922, 0.8122, 0.7922, 0.8099, 1.432e-05, 0.8158, 0.0, 0.8182, 0.7922, 0.8398, 1.032e-05, 0.8397, 0.7922, 0.8325, 0.7922, 0.8326, 2.654e-05, 0.8326, 2.654e-05, 0.8325, 0.7922, 0.8246, 0.7922, 0.8247, 2.277e-05, 0.8247, 2.277e-05, 0.8246, 0.7922, 0.8182, 0.7921, 0.8183, 0.0, 0.7745, 0.7922, 0.7768, 0.0, 0.7831, 2.066e-05, 0.7808, 0.7922, 0.7808, 0.7922, 0.7831, 2.066e-05, 0.7902, 4.119e-05, 0.7879, 0.7922, 0.753, 0.7922, 0.7522, 2.09e-05, 0.7594, 1.125e-05, 0.7602, 0.7922, 0.7879, 0.7922, 0.7902, 4.119e-05, 0.7964, 5.613e-05, 0.794, 0.7922, 0.9061, 0.519, 0.9061, 0.4498, 0.9136, 0.4495, 0.9137, 0.5187, 0.9137, 0.5187, 0.9136, 0.4495, 0.9192, 0.4487, 0.9192, 0.5178, 0.9094, 0.7589, 0.8665, 0.7032, 0.8715, 0.6994, 0.9145, 0.7551, 0.9145, 0.7551, 0.8715, 0.6994, 0.8765, 0.6955, 0.9194, 0.7512, 0.7964, 0.8625, 0.7964, 0.7933, 0.8019, 0.7925, 0.802, 0.8617, 0.802, 0.8617, 0.8019, 0.7925, 0.8095, 0.7922, 0.8096, 0.8614, 0.8096, 0.8614, 0.8095, 0.7922, 0.817, 0.7925, 0.8171, 0.8617, 0.8171, 0.8617, 0.817, 0.7925, 0.8226, 0.7933, 0.8226, 0.8625, 0.7679, 0.8842, 0.725, 0.9399, 0.7201, 0.9361, 0.763, 0.8804, 0.763, 0.8804, 0.7201, 0.9361, 0.715, 0.9322, 0.7579, 0.8765, 0.8986, 0.5187, 0.8985, 0.4495, 0.9061, 0.4498, 0.9061, 0.519, 0.893, 0.5179, 0.893, 0.4487, 0.8985, 0.4495, 0.8986, 0.5187, 0.9061, 0.519, 0.9137, 0.5187, 0.9137, 0.5355, 0.9062, 0.5342, 0.9137, 0.5187, 0.9192, 0.5178, 0.9193, 0.539, 0.9137, 0.5355, 0.9094, 0.7589, 0.9145, 0.7551, 0.9196, 0.783, 0.9131, 0.7809, 0.9145, 0.7551, 0.9194, 0.7512, 0.926, 0.7852, 0.9196, 0.783, 0.7964, 0.8625, 0.802, 0.8617, 0.8019, 0.8992, 0.7964, 0.8957, 0.802, 0.8617, 0.8096, 0.8614, 0.8095, 0.9006, 0.8019, 0.8992, 0.8096, 0.8614, 0.8171, 0.8617, 0.817, 0.8992, 0.8095, 0.9006, 0.8171, 0.8617, 0.8226, 0.8625, 0.8226, 0.8957, 0.817, 0.8992, 0.7679, 0.8842, 0.763, 0.8804, 0.7681, 0.8524, 0.7745, 0.8503, 0.763, 0.8804, 0.7579, 0.8765, 0.7616, 0.8545, 0.7681, 0.8524, 0.8986, 0.5187, 0.9061, 0.519, 0.9062, 0.5342, 0.8986, 0.5355, 0.893, 0.5179, 0.8986, 0.5187, 0.8986, 0.5355, 0.8931, 0.539, 0.361, 0.9074, 0.3686, 0.9061, 0.3685, 0.9447, 0.3609, 0.9451, 0.3686, 0.9061, 0.3741, 0.9027, 0.374, 0.9438, 0.3685, 0.9447, 0.9131, 0.7809, 0.9196, 0.783, 0.8904, 0.823, 0.886, 0.8175, 0.9196, 0.783, 0.926, 0.7852, 0.8948, 0.8285, 0.8904, 0.823, 0.926, 0.7852, 0.9306, 0.7868, 0.898, 0.8326, 0.8948, 0.8285, 0.936, 0.7679, 0.9436, 0.7666, 0.9437, 0.8165, 0.9362, 0.8169, 0.9436, 0.7666, 0.9512, 0.7679, 0.9513, 0.8169, 0.9437, 0.8165, 0.9512, 0.7679, 0.9567, 0.7714, 0.9568, 0.8181, 0.9513, 0.8169, 0.7745, 0.8503, 0.7681, 0.8524, 0.739, 0.8125, 0.7433, 0.8069, 0.7681, 0.8524, 0.7616, 0.8545, 0.7345, 0.8179, 0.739, 0.8125, 0.3535, 0.9061, 0.361, 0.9074, 0.3609, 0.9451, 0.3533, 0.9447, 0.3479, 0.9026, 0.3535, 0.9061, 0.3533, 0.9447, 0.3478, 0.9437, 0.3609, 0.9451, 0.3685, 0.9447, 0.3673, 0.9694, 0.3608, 0.9697, 0.3685, 0.9447, 0.374, 0.9438, 0.3721, 0.9686, 0.3673, 0.9694, 0.886, 0.8175, 0.8904, 0.823, 0.8703, 0.8385, 0.8665, 0.8338, 0.8904, 0.823, 0.8948, 0.8285, 0.874, 0.8432, 0.8703, 0.8385, 0.9306, 0.8182, 0.9362, 0.8169, 0.9373, 0.8422, 0.9326, 0.8432, 0.9362, 0.8169, 0.9437, 0.8165, 0.9438, 0.8418, 0.9373, 0.8422, 0.9437, 0.8165, 0.9513, 0.8169, 0.9503, 0.8421, 0.9438, 0.8418, 0.9513, 0.8169, 0.9568, 0.8181, 0.955, 0.8432, 0.9503, 0.8421, 0.7433, 0.8069, 0.739, 0.8125, 0.7188, 0.7969, 0.7225, 0.7922, 0.739, 0.8125, 0.7345, 0.8179, 0.715, 0.8016, 0.7188, 0.7969, 0.3533, 0.9447, 0.3609, 0.9451, 0.3608, 0.9697, 0.3544, 0.9694, 0.3478, 0.9437, 0.3533, 0.9447, 0.3544, 0.9694, 0.3496, 0.9685, 0.8534, 0.5387, 0.8529, 0.1597, 0.8605, 0.1594, 0.8609, 0.5384, 0.8609, 0.5384, 0.8605, 0.1594, 0.866, 0.1586, 0.8665, 0.5376, 0.9361, 0.7604, 0.9349, 0.375, 0.9412, 0.3749, 0.9424, 0.7604, 0.9424, 0.7604, 0.9412, 0.3749, 0.9475, 0.3749, 0.9487, 0.7603, 0.8668, 0.539, 0.8665, 0.1597, 0.872, 0.1589, 0.8723, 0.5382, 0.8723, 0.5382, 0.872, 0.1589, 0.8796, 0.1586, 0.8799, 0.5379, 0.8799, 0.5379, 0.8796, 0.1586, 0.8871, 0.1589, 0.8875, 0.5382, 0.8875, 0.5382, 0.8871, 0.1589, 0.8927, 0.1597, 0.893, 0.539, 0.9806, 0.375, 0.9794, 0.7604, 0.9731, 0.7604, 0.9743, 0.3749, 0.9743, 0.3749, 0.9731, 0.7604, 0.9667, 0.7603, 0.9679, 0.3749, 0.8458, 0.5384, 0.8454, 0.1594, 0.8529, 0.1597, 0.8534, 0.5387, 0.8403, 0.5376, 0.8398, 0.1586, 0.8454, 0.1594, 0.8458, 0.5384, 0.7088, 0.7889, 0.7035, 0.05131, 0.7125, 0.05124, 0.7178, 0.7888, 0.7178, 0.7888, 0.7125, 0.05124, 0.7199, 0.0512, 0.7251, 0.7887, 0.6753, 0.9026, 0.3478, 0.2417, 0.3544, 0.2385, 0.6819, 0.8994, 0.6819, 0.8994, 0.3544, 0.2385, 0.3617, 0.2349, 0.6892, 0.8957, 0.6892, 0.8957, 0.3617, 0.2349, 0.3678, 0.2319, 0.6953, 0.8927, 0.7521, 8.726e-05, 0.7497, 0.7376, 0.7415, 0.7376, 0.7439, 8.048e-05, 0.7439, 8.048e-05, 0.7415, 0.7376, 0.7325, 0.7376, 0.7349, 4.854e-05, 0.7349, 4.854e-05, 0.7325, 0.7376, 0.7251, 0.7376, 0.7275, 0.0, 0.0002836, 0.8931, 0.3278, 0.2323, 0.3342, 0.2354, 0.006704, 0.8963, 0.006704, 0.8963, 0.3342, 0.2354, 0.3415, 0.2391, 0.01403, 0.9, 0.7005, 0.7889, 0.6953, 0.05137, 0.7035, 0.05131, 0.7088, 0.7889, 0.01403, 0.9, 0.3415, 0.2391, 0.3478, 0.2422, 0.02031, 0.9031, 0.7035, 0.05131, 0.6953, 0.05137, 0.6994, 0.002077, 0.7078, 0.0, 0.3478, 0.2422, 0.3415, 0.2391, 0.3411, 0.19, 0.3478, 0.1872, 0.3415, 0.2391, 0.3342, 0.2354, 0.3332, 0.1945, 0.3411, 0.19, 0.3342, 0.2354, 0.3278, 0.2323, 0.3262, 0.1994, 0.3332, 0.1945, 0.7251, 0.7376, 0.7325, 0.7376, 0.7349, 0.7609, 0.7279, 0.7664, 0.7325, 0.7376, 0.7415, 0.7376, 0.7438, 0.7589, 0.7349, 0.7609, 0.7415, 0.7376, 0.7497, 0.7376, 0.7522, 0.761, 0.7438, 0.7589, 0.3678, 0.2319, 0.3617, 0.2349, 0.3634, 0.2019, 0.3699, 0.2049, 0.3617, 0.2349, 0.3544, 0.2385, 0.3555, 0.1974, 0.3634, 0.2019, 0.3544, 0.2385, 0.3478, 0.2417, 0.3484, 0.1926, 0.3555, 0.1974, 0.7199, 0.0512, 0.7125, 0.05124, 0.7167, 0.001951, 0.7237, 0.007408, 0.7125, 0.05124, 0.7035, 0.05131, 0.7078, 0.0, 0.7167, 0.001951, 0.9152, 0.3927, 0.9064, 0.3915, 0.9066, 0.3435, 0.9153, 0.3435, 0.3478, 0.1872, 0.3411, 0.19, 0.3104, 0.1544, 0.315, 0.149, 0.3411, 0.19, 0.3332, 0.1945, 0.3054, 0.1624, 0.3104, 0.1544, 0.3332, 0.1945, 0.3262, 0.1994, 0.3013, 0.1709, 0.3054, 0.1624, 0.8638, 0.9167, 0.8574, 0.9132, 0.8575, 0.8807, 0.8639, 0.8812, 0.8574, 0.9132, 0.8486, 0.9119, 0.8487, 0.8805, 0.8575, 0.8807, 0.8486, 0.9119, 0.8398, 0.9131, 0.8399, 0.8806, 0.8487, 0.8805, 0.3699, 0.2049, 0.3634, 0.2019, 0.3886, 0.1733, 0.3929, 0.1788, 0.3634, 0.2019, 0.3555, 0.1974, 0.3836, 0.1652, 0.3886, 0.1733, 0.3555, 0.1974, 0.3484, 0.1926, 0.3794, 0.1569, 0.3836, 0.1652, 0.9304, 0.3883, 0.9239, 0.3915, 0.9241, 0.3435, 0.9305, 0.3434, 0.9239, 0.3915, 0.9152, 0.3927, 0.9153, 0.3435, 0.9241, 0.3435, 0.9153, 0.3435, 0.9066, 0.3435, 0.9076, 5.231e-05, 0.9164, 0.0, 0.315, 0.149, 0.3104, 0.1544, 0.01013, 0.005565, 0.01442, 0.0, 0.3104, 0.1544, 0.3054, 0.1624, 0.005515, 0.01378, 0.01013, 0.005565, 0.3054, 0.1624, 0.3013, 0.1709, 0.001806, 0.02244, 0.005515, 0.01378, 0.3013, 0.1709, 0.2992, 0.1775, 0.0, 0.02922, 0.001806, 0.02244, 0.8575, 0.8807, 0.8487, 0.8805, 0.8497, 0.5387, 0.8585, 0.5388, 0.8487, 0.8805, 0.8399, 0.8806, 0.841, 0.5387, 0.8497, 0.5387, 0.3929, 0.1788, 0.3886, 0.1733, 0.6907, 0.02353, 0.6948, 0.02922, 0.3886, 0.1733, 0.3836, 0.1652, 0.6862, 0.01527, 0.6907, 0.02353, 0.3836, 0.1652, 0.3794, 0.1569, 0.6824, 0.00666, 0.6862, 0.01527, 0.3794, 0.1569, 0.3771, 0.1504, 0.6803, 0.0, 0.6824, 0.00666, 0.9241, 0.3435, 0.9153, 0.3435, 0.9164, 0.0, 0.9251, 0.0001061])
me_cube_001.use_remesh_preserve_volume = False
me_cube_001.use_remesh_preserve_attributes = False
me_cube_001.use_mirror_vertex_groups = False
me_cube_001.update()
me_cylinder_001 = bpy.data.meshes.new('Cylinder.001')
me_cylinder_001.from_pydata([(2.075, 0.06763, 1.532), (2.108, 0.05857, 1.532), (2.133, 0.03382, 1.532), (2.142, -6.481e-08, 1.532), (2.133, -0.03382, 1.532), (2.108, -0.05857, 1.532), (2.075, -0.06763, 1.532), (2.041, -0.05857, 1.532), (2.016, -0.03382, 1.532), (2.007, -9.33e-08, 1.532), (2.016, 0.03382, 1.532), (2.041, 0.05857, 1.532), (2.075, 0.06763, 0.0), (2.108, 0.05857, 0.0), (2.133, 0.03382, 0.0), (2.142, -1.481e-08, 0.0), (2.133, -0.03382, 0.0), (2.108, -0.05857, 0.0), (2.075, -0.06763, 0.0), (2.041, -0.05857, 0.0), (2.016, -0.03382, 0.0), (2.007, -4.33e-08, 0.0), (2.016, 0.03382, 0.0), (2.041, 0.05857, 0.0), (2.075, 0.5477, 1.133), (2.125, 0.5343, 1.133), (2.161, 0.4977, 1.133), (2.175, 0.4477, 1.133), (2.161, 0.3977, 1.133), (2.125, 0.3611, 1.133), (2.075, 0.3477, 1.133), (2.025, 0.3611, 1.133), (1.988, 0.3977, 1.133), (1.975, 0.4477, 1.133), (1.988, 0.4977, 1.133), (2.025, 0.5343, 1.133), (2.075, 0.5477, 3.353e-08), (2.125, 0.5343, 3.353e-08), (2.161, 0.4977, 3.353e-08), (2.175, 0.4477, 3.353e-08), (2.161, 0.3977, 3.353e-08), (2.125, 0.3611, 3.353e-08), (2.075, 0.3477, 3.353e-08), (2.025, 0.3611, 3.353e-08), (1.988, 0.3977, 3.353e-08), (1.975, 0.4477, 3.353e-08), (1.988, 0.4977, 3.353e-08), (2.025, 0.5343, 3.353e-08), (2.075, 0.3539, 1.474), (2.125, 0.3443, 1.465), (2.161, 0.318, 1.439), (2.175, 0.282, 1.405), (2.161, 0.246, 1.37), (2.125, 0.2196, 1.344), (2.075, 0.21, 1.335), (2.025, 0.2196, 1.344), (1.988, 0.246, 1.37), (1.975, 0.282, 1.405), (1.988, 0.318, 1.439), (2.025, 0.3443, 1.465), (2.075, 0.01289, 1.649), (2.125, 0.007984, 1.636), (2.161, -0.005416, 1.602), (2.175, -0.02372, 1.556), (2.161, -0.04202, 1.509), (2.125, -0.05542, 1.475), (2.075, -0.06033, 1.463), (2.025, -0.05542, 1.475), (1.988, -0.04202, 1.509), (1.975, -0.02372, 1.556), (1.988, -0.005416, 1.602), (2.025, 0.007984, 1.636), (2.075, -0.8503, 1.675), (2.125, -0.8503, 1.662), (2.161, -0.8502, 1.625), (2.175, -0.85, 1.575), (2.161, -0.8498, 1.525), (2.125, -0.8497, 1.489), (2.075, -0.8497, 1.475), (2.025, -0.8497, 1.489), (1.988, -0.8498, 1.525), (1.975, -0.85, 1.575), (1.988, -0.8502, 1.625), (2.025, -0.8503, 1.662)], [], [(12, 0, 1, 13), (13, 1, 2, 14), (14, 2, 3, 15), (15, 3, 4, 16), (16, 4, 5, 17), (17, 5, 6, 18), (18, 6, 7, 19), (19, 7, 8, 20), (20, 8, 9, 21), (21, 9, 10, 22), (23, 11, 0, 12), (22, 10, 11, 23), (36, 24, 25, 37), (37, 25, 26, 38), (38, 26, 27, 39), (39, 27, 28, 40), (40, 28, 29, 41), (41, 29, 30, 42), (42, 30, 31, 43), (43, 31, 32, 44), (44, 32, 33, 45), (45, 33, 34, 46), (24, 35, 59, 48), (47, 35, 24, 36), (46, 34, 35, 47), (48, 59, 71, 60), (35, 34, 58, 59), (34, 33, 57, 58), (33, 32, 56, 57), (32, 31, 55, 56), (31, 30, 54, 55), (30, 29, 53, 54), (29, 28, 52, 53), (28, 27, 51, 52), (27, 26, 50, 51), (26, 25, 49, 50), (25, 24, 48, 49), (60, 71, 83, 72), (59, 58, 70, 71), (58, 57, 69, 70), (57, 56, 68, 69), (56, 55, 67, 68), (55, 54, 66, 67), (54, 53, 65, 66), (53, 52, 64, 65), (52, 51, 63, 64), (51, 50, 62, 63), (50, 49, 61, 62), (49, 48, 60, 61), (73, 72, 83, 82, 81, 80, 79, 78, 77, 76, 75, 74), (71, 70, 82, 83), (70, 69, 81, 82), (69, 68, 80, 81), (68, 67, 79, 80), (67, 66, 78, 79), (66, 65, 77, 78), (65, 64, 76, 77), (64, 63, 75, 76), (63, 62, 74, 75), (62, 61, 73, 74), (61, 60, 72, 73)])
me_cylinder_001.polygons.foreach_set('use_smooth', [True] * 61)
_uv = me_cylinder_001.uv_layers.new(name='UVMap')
_uv.uv.foreach_set('vector', [0.9082, 0.3682, 0.9096, 0.8287, 0.9009, 0.8283, 0.8995, 0.3678, 0.8995, 0.3678, 0.9009, 0.8283, 0.8904, 0.8283, 0.889, 0.3678, 0.889, 0.3678, 0.8904, 0.8283, 0.8809, 0.8286, 0.8795, 0.3681, 0.9685, 0.3679, 0.9699, 0.8281, 0.9604, 0.8285, 0.959, 0.3682, 0.959, 0.3682, 0.9604, 0.8285, 0.9499, 0.8285, 0.9485, 0.3682, 0.9485, 0.3682, 0.9499, 0.8285, 0.9412, 0.8281, 0.9398, 0.3678, 0.9398, 0.3678, 0.9383, 0.8281, 0.9296, 0.8285, 0.931, 0.3682, 0.931, 0.3682, 0.9296, 0.8285, 0.9191, 0.8285, 0.9205, 0.3682, 0.9205, 0.3682, 0.9191, 0.8285, 0.9096, 0.8281, 0.911, 0.3679, 1.0, 0.3692, 0.9986, 0.8101, 0.9892, 0.8087, 0.9905, 0.3678, 0.98, 0.368, 0.9786, 0.8089, 0.9699, 0.8106, 0.9713, 0.3697, 0.9905, 0.3678, 0.9892, 0.8087, 0.9786, 0.8089, 0.98, 0.368, 0.03649, 0.0, 0.2125, 0.2916, 0.2011, 0.2978, 0.02513, 0.006132, 0.02513, 0.006132, 0.2011, 0.2978, 0.1878, 0.3057, 0.01178, 0.0141, 0.01178, 0.0141, 0.1878, 0.3057, 0.176, 0.3134, 0.0, 0.02177, 0.2655, 0.0, 0.4432, 0.2904, 0.4315, 0.2982, 0.2538, 0.007777, 0.2538, 0.007777, 0.4315, 0.2982, 0.4182, 0.3062, 0.2405, 0.01582, 0.2405, 0.01582, 0.4182, 0.3062, 0.4069, 0.3124, 0.2291, 0.02197, 0.8795, 0.02073, 0.7116, 0.317, 0.7001, 0.3112, 0.8679, 0.01496, 0.8679, 0.01496, 0.7001, 0.3112, 0.6865, 0.3036, 0.8544, 0.007377, 0.8544, 0.007377, 0.6865, 0.3036, 0.6746, 0.2962, 0.8424, 0.0, 0.6661, 0.01995, 0.5071, 0.3047, 0.4959, 0.2961, 0.6549, 0.01135, 0.4696, 0.2848, 0.4821, 0.2888, 0.468, 0.4028, 0.4547, 0.4017, 0.6411, 0.004045, 0.4821, 0.2888, 0.4696, 0.2848, 0.6286, 0.0, 0.6549, 0.01135, 0.4959, 0.2961, 0.4821, 0.2888, 0.6411, 0.004045, 0.9024, 0.3678, 0.8887, 0.3653, 0.8795, 0.2575, 0.893, 0.2584, 0.4821, 0.2888, 0.4959, 0.2961, 0.4835, 0.4021, 0.468, 0.4028, 0.4959, 0.2961, 0.5071, 0.3047, 0.4973, 0.3997, 0.4835, 0.4021, 0.6746, 0.2962, 0.6865, 0.3036, 0.6806, 0.3845, 0.6661, 0.3879, 0.6865, 0.3036, 0.7001, 0.3112, 0.6959, 0.3841, 0.6806, 0.3845, 0.7001, 0.3112, 0.7116, 0.317, 0.7081, 0.387, 0.6959, 0.3841, 0.4069, 0.3124, 0.4182, 0.3062, 0.4248, 0.379, 0.4127, 0.3822, 0.4182, 0.3062, 0.4315, 0.2982, 0.4402, 0.3788, 0.4248, 0.379, 0.4315, 0.2982, 0.4432, 0.2904, 0.4547, 0.3818, 0.4402, 0.3788, 0.176, 0.3134, 0.1878, 0.3057, 0.2015, 0.4077, 0.1869, 0.4047, 0.1878, 0.3057, 0.2011, 0.2978, 0.2168, 0.4076, 0.2015, 0.4077, 0.2011, 0.2978, 0.2125, 0.2916, 0.2289, 0.4044, 0.2168, 0.4076, 0.893, 0.2584, 0.8795, 0.2575, 0.8876, 0.0005865, 0.9011, 0.0, 0.468, 0.4028, 0.4835, 0.4021, 0.5157, 0.4954, 0.5011, 0.5004, 0.4835, 0.4021, 0.4973, 0.3997, 0.528, 0.4872, 0.5157, 0.4954, 0.6661, 0.3879, 0.6806, 0.3845, 0.7151, 0.4571, 0.7023, 0.4659, 0.6806, 0.3845, 0.6959, 0.3841, 0.7292, 0.4529, 0.7151, 0.4571, 0.7159, 0.9014, 0.7021, 0.8988, 0.6951, 0.8131, 0.7087, 0.8141, 0.7021, 0.8988, 0.6868, 0.9013, 0.6795, 0.8141, 0.6951, 0.8131, 0.6868, 0.9013, 0.6739, 0.9082, 0.6661, 0.8167, 0.6795, 0.8141, 0.4402, 0.3788, 0.4547, 0.3818, 0.4213, 0.4609, 0.4082, 0.4526, 0.1869, 0.4047, 0.2015, 0.4077, 0.1659, 0.4917, 0.1529, 0.4832, 0.9307, 0.3586, 0.9178, 0.3653, 0.9086, 0.2575, 0.922, 0.2551, 0.9178, 0.3653, 0.9024, 0.3678, 0.893, 0.2584, 0.9086, 0.2575, 0.2744, 0.6016, 0.2676, 0.6094, 0.2567, 0.6103, 0.2446, 0.6042, 0.2344, 0.5925, 0.2289, 0.5785, 0.2297, 0.5659, 0.2364, 0.5581, 0.2473, 0.5571, 0.2595, 0.5633, 0.2697, 0.575, 0.2751, 0.589, 0.5011, 0.5004, 0.5157, 0.4954, 0.6562, 0.638, 0.6435, 0.6458, 0.5157, 0.4954, 0.528, 0.4872, 0.6659, 0.6259, 0.6562, 0.638, 0.7023, 0.4659, 0.7151, 0.4571, 0.8674, 0.5628, 0.8576, 0.5748, 0.7151, 0.4571, 0.7292, 0.4529, 0.8793, 0.5562, 0.8674, 0.5628, 0.7087, 0.8141, 0.6951, 0.8131, 0.7023, 0.5768, 0.7158, 0.5763, 0.6951, 0.8131, 0.6795, 0.8141, 0.6867, 0.5763, 0.7023, 0.5768, 0.6795, 0.8141, 0.6661, 0.8167, 0.6732, 0.5748, 0.6867, 0.5763, 0.4082, 0.4526, 0.4213, 0.4609, 0.2697, 0.575, 0.2595, 0.5633, 0.1529, 0.4832, 0.1659, 0.4917, 0.01051, 0.6072, 0.0004127, 0.5955, 0.922, 0.2551, 0.9086, 0.2575, 0.9167, 0.0006235, 0.9302, 0.00229, 0.9086, 0.2575, 0.893, 0.2584, 0.9011, 0.0, 0.9167, 0.0006235])
me_cylinder_001.use_remesh_preserve_volume = False
me_cylinder_001.use_remesh_preserve_attributes = False
me_cylinder_001.use_mirror_vertex_groups = False
me_cylinder_001.update()
me_cube = bpy.data.meshes.new('Cube')
me_cube.from_pydata([(0.0, -1.021, 1.0), (0.8995, -1.036, -1.0), (0.0, 0.0, -1.0), (0.0, 0.0, 1.0), (1.0, -0.9812, 1.0), (0.8995, -1.036, 1.0), (1.0, 0.0, 1.0), (1.0, 0.0, -1.0), (0.0, -1.021, -1.0), (0.0, -1.079, -1.0), (1.0, -0.9812, -1.0), (0.0, -1.079, 1.0), (0.8313, 0.0, -1.0), (0.8313, 0.0, 1.0), (0.8313, -1.021, 1.0), (0.7269, -1.079, -1.0), (0.8313, -1.021, -1.0), (0.7269, -1.079, 1.0)], [], [(1, 5, 17, 15), (13, 3, 0, 14), (10, 4, 5, 1), (4, 14, 17, 5), (7, 6, 4, 10), (12, 16, 8, 2), (10, 1, 15, 16), (15, 17, 11, 9), (14, 0, 11, 17), (16, 15, 9, 8), (7, 10, 16, 12), (6, 13, 14, 4)])
me_cube.polygons.foreach_set('use_smooth', [True] * 12)
_uv = me_cube.uv_layers.new(name='UVMap')
_uv.uv.foreach_set('vector', [-0.1218, 0.7773, -0.1245, -0.125, -0.04425, -0.1252, -0.04148, 0.7771, 1.098, 0.3604, 0.7234, 0.3615, 0.722, -0.09892, 1.097, -0.1001, -0.1717, 0.7775, -0.1745, -0.1248, -0.1245, -0.125, -0.1218, 0.7773, 1.173, -0.08251, 1.097, -0.1001, 1.05, -0.1262, 1.128, -0.107, 0.7191, -0.1262, 0.7219, 0.7761, 0.2792, 0.7775, 0.2765, -0.1248, 0.798, 0.8481, 0.7994, 0.3876, 1.174, 0.3888, 1.173, 0.8492, 0.7232, 0.4052, 0.7686, 0.3807, 0.8466, 0.3615, 0.7994, 0.3876, -0.04148, 0.7771, -0.04425, -0.1252, 0.2737, -0.1262, 0.2765, 0.7761, 1.097, -0.1001, 0.722, -0.09892, 0.7219, -0.1252, 1.05, -0.1262, 0.7994, 0.3876, 0.8466, 0.3615, 1.175, 0.3625, 1.174, 0.3888, 0.7219, 0.8478, 0.7232, 0.4052, 0.7994, 0.3876, 0.798, 0.8481, 1.175, 0.3601, 1.098, 0.3604, 1.097, -0.1001, 1.173, -0.08251])
me_cube.materials.append(mat_material)
me_cube.use_remesh_preserve_volume = False
me_cube.use_remesh_preserve_attributes = False
me_cube.use_mirror_vertex_groups = False
me_cube.update()

# ---- objects
ob_bedwheels = bpy.data.objects.new('BedWheels', me_torus)
ob_bedframe = bpy.data.objects.new('BedFrame', me_cube_001)
ob_bedhandles = bpy.data.objects.new('BedHandles', me_cylinder_001)
ob_bed = bpy.data.objects.new('Bed', me_cube)

# ---- transforms, parenting, visibility, modifiers, constraints
ob_bedwheels.location = (-0.01679, 4.864e-05, -1.775)
ob_bedwheels.scale = (0.5924, 0.5924, 0.5924)
ob_bedwheels.lineart.crease_threshold = 0.0
_m = ob_bedwheels.modifiers.new('Mirror', 'MIRROR')
_m.use_axis = (True, True, False)
ob_bedframe.location = (-0.01105, -0.01025, -1.688)
ob_bedframe.scale = (0.2127, 0.1983, 0.2374)
ob_bedframe.lineart.crease_threshold = 0.0
_m = ob_bedframe.modifiers.new('Mirror', 'MIRROR')
_m.use_axis = (True, True, False)
ob_bedhandles.location = (-0.01325, -0.01336, 0.2498)
ob_bedhandles.rotation_euler = (1.571, -0.0, 0.0)
ob_bedhandles.scale = (0.688, 0.688, 0.688)
ob_bedhandles.lineart.crease_threshold = 0.0
_m = ob_bedhandles.modifiers.new('Mirror', 'MIRROR')
_m.use_axis = (True, False, True)
_m.use_clip = True
ob_bed.location = (0.0, 0.0, 0.0)
ob_bed.scale = (1.364, 3.256, 0.07091)
ob_bed.lock_rotations_4d = False
ob_bed.empty_display_type = 'ARROWS'
ob_bed.lineart.crease_threshold = 0.0
_m = ob_bed.modifiers.new('Mirror', 'MIRROR')
_m.use_axis = (True, True, False)
_m.use_clip = True
_m.use_mirror_u = True
_m.use_mirror_v = True

# ---- collection membership
col_collection_1.objects.link(ob_bedwheels)
col_collection_1.objects.link(ob_bedframe)
col_collection_1.objects.link(ob_bedhandles)
col_collection_1.objects.link(ob_bed)

# ---- scene / render settings (as saved in the file)
scene.frame_start = 1; scene.frame_end = 250; scene.frame_set(26)
scene.render.engine = 'BLENDER_EEVEE_NEXT'
scene.render.resolution_percentage = 50
scene.render.dither_intensity = 0.0
scene.cycles.use_denoising = False
scene.cycles.samples = 10
scene.cycles.sampling_pattern = 'TABULATED_SOBOL'
scene.cycles.light_sampling_threshold = 0.0
scene.cycles.use_adaptive_sampling = False
scene.cycles.use_light_tree = False
scene.cycles.blur_glossy = 0.0
scene.cycles.volume_bounces = 1
scene.cycles.pixel_filter_type = 'GAUSSIAN'
scene.cycles.sample_clamp_indirect = 0.0
scene.view_settings.view_transform = 'Standard'
bpy.context.view_layer.update()

# ---- added for rendering (the .blend has no active camera and no usable light): camera, sun
cam_auto = bpy.data.cameras.new('AutoCamera')
cam_auto.lens = 50.0
cam_auto.sensor_width = 36.0
cam_auto.clip_end = 1000.0
ob_auto_camera = bpy.data.objects.new('AutoCamera', cam_auto)
scene.collection.objects.link(ob_auto_camera)
ob_auto_camera.location = (7.4533, -8.95987, 5.29558)
ob_auto_camera.rotation_euler = (1.09748, -7.21219e-08, 0.694738)
scene.camera = ob_auto_camera
light_auto_sun = bpy.data.lights.new('AutoSun', 'SUN')
light_auto_sun.energy = 3.0
light_auto_sun.angle = 0.0523599
ob_auto_sun = bpy.data.objects.new('AutoSun', light_auto_sun)
scene.collection.objects.link(ob_auto_sun)
ob_auto_sun.rotation_euler = (0.872665, 0.174533, 0.523599)
bpy.context.view_layer.update()

